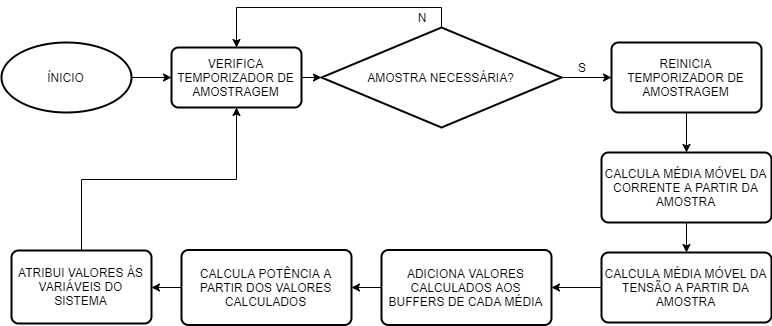

The diagram above was exported from draw.io. Its source (the exported page's mxGraphModel, read from the mxfile embedded in the PNG):
<mxGraphModel dx="1422" dy="745" grid="1" gridSize="10" guides="1" tooltips="1" connect="1" arrows="1" fold="1" page="1" pageScale="1" pageWidth="827" pageHeight="1169" math="0" shadow="0">
  <root>
    <mxCell id="0" />
    <mxCell id="1" parent="0" />
    <mxCell id="deumchLdc92XDIWoywoe-11" style="edgeStyle=orthogonalEdgeStyle;rounded=0;orthogonalLoop=1;jettySize=auto;html=1;exitX=1;exitY=0.5;exitDx=0;exitDy=0;exitPerimeter=0;entryX=0;entryY=0.5;entryDx=0;entryDy=0;" edge="1" parent="1" source="deumchLdc92XDIWoywoe-1" target="deumchLdc92XDIWoywoe-8">
      <mxGeometry relative="1" as="geometry" />
    </mxCell>
    <mxCell id="deumchLdc92XDIWoywoe-1" value="ÍNICIO" style="strokeWidth=2;html=1;shape=mxgraph.flowchart.start_1;whiteSpace=wrap;" vertex="1" parent="1">
      <mxGeometry x="10" y="70" width="130" height="70" as="geometry" />
    </mxCell>
    <mxCell id="deumchLdc92XDIWoywoe-7" style="edgeStyle=orthogonalEdgeStyle;rounded=0;orthogonalLoop=1;jettySize=auto;html=1;exitX=1;exitY=0.5;exitDx=0;exitDy=0;exitPerimeter=0;entryX=0;entryY=0.5;entryDx=0;entryDy=0;" edge="1" parent="1" source="deumchLdc92XDIWoywoe-2" target="deumchLdc92XDIWoywoe-6">
      <mxGeometry relative="1" as="geometry">
        <mxPoint x="560" y="105" as="targetPoint" />
      </mxGeometry>
    </mxCell>
    <mxCell id="deumchLdc92XDIWoywoe-26" style="edgeStyle=orthogonalEdgeStyle;rounded=0;orthogonalLoop=1;jettySize=auto;html=1;exitX=0.5;exitY=0;exitDx=0;exitDy=0;exitPerimeter=0;entryX=0.5;entryY=0;entryDx=0;entryDy=0;" edge="1" parent="1" source="deumchLdc92XDIWoywoe-2" target="deumchLdc92XDIWoywoe-8">
      <mxGeometry relative="1" as="geometry" />
    </mxCell>
    <mxCell id="deumchLdc92XDIWoywoe-2" value="AMOSTRA NECESSÁRIA?" style="strokeWidth=2;html=1;shape=mxgraph.flowchart.decision;whiteSpace=wrap;" vertex="1" parent="1">
      <mxGeometry x="330" y="55" width="240" height="100" as="geometry" />
    </mxCell>
    <mxCell id="deumchLdc92XDIWoywoe-13" style="edgeStyle=orthogonalEdgeStyle;rounded=0;orthogonalLoop=1;jettySize=auto;html=1;exitX=0.5;exitY=1;exitDx=0;exitDy=0;entryX=0.5;entryY=0;entryDx=0;entryDy=0;" edge="1" parent="1" source="deumchLdc92XDIWoywoe-6" target="deumchLdc92XDIWoywoe-12">
      <mxGeometry relative="1" as="geometry" />
    </mxCell>
    <mxCell id="deumchLdc92XDIWoywoe-6" value="REINICIA TEMPORIZADOR DE AMOSTRAGEM&lt;br&gt;" style="rounded=1;whiteSpace=wrap;html=1;absoluteArcSize=1;arcSize=14;strokeWidth=2;" vertex="1" parent="1">
      <mxGeometry x="620" y="70" width="150" height="70" as="geometry" />
    </mxCell>
    <mxCell id="deumchLdc92XDIWoywoe-10" style="edgeStyle=orthogonalEdgeStyle;rounded=0;orthogonalLoop=1;jettySize=auto;html=1;exitX=1;exitY=0.5;exitDx=0;exitDy=0;entryX=0;entryY=0.5;entryDx=0;entryDy=0;entryPerimeter=0;" edge="1" parent="1" source="deumchLdc92XDIWoywoe-8" target="deumchLdc92XDIWoywoe-2">
      <mxGeometry relative="1" as="geometry" />
    </mxCell>
    <mxCell id="deumchLdc92XDIWoywoe-8" value="VERIFICA TEMPORIZADOR DE AMOSTRAGEM" style="rounded=1;whiteSpace=wrap;html=1;absoluteArcSize=1;arcSize=14;strokeWidth=2;" vertex="1" parent="1">
      <mxGeometry x="180" y="75" width="130" height="60" as="geometry" />
    </mxCell>
    <mxCell id="deumchLdc92XDIWoywoe-15" style="edgeStyle=orthogonalEdgeStyle;rounded=0;orthogonalLoop=1;jettySize=auto;html=1;exitX=0.5;exitY=1;exitDx=0;exitDy=0;entryX=0.5;entryY=0;entryDx=0;entryDy=0;" edge="1" parent="1" source="deumchLdc92XDIWoywoe-12" target="deumchLdc92XDIWoywoe-14">
      <mxGeometry relative="1" as="geometry" />
    </mxCell>
    <mxCell id="deumchLdc92XDIWoywoe-12" value="CALCULA MÉDIA MÓVEL DA CORRENTE A PARTIR DA AMOSTRA" style="rounded=1;whiteSpace=wrap;html=1;absoluteArcSize=1;arcSize=14;strokeWidth=2;" vertex="1" parent="1">
      <mxGeometry x="610" y="180" width="170" height="70" as="geometry" />
    </mxCell>
    <mxCell id="deumchLdc92XDIWoywoe-18" style="edgeStyle=orthogonalEdgeStyle;rounded=0;orthogonalLoop=1;jettySize=auto;html=1;exitX=0;exitY=0.5;exitDx=0;exitDy=0;" edge="1" parent="1" source="deumchLdc92XDIWoywoe-14" target="deumchLdc92XDIWoywoe-16">
      <mxGeometry relative="1" as="geometry" />
    </mxCell>
    <mxCell id="deumchLdc92XDIWoywoe-14" value="CALCULA MÉDIA MÓVEL DA TENSÃO A PARTIR DA AMOSTRA" style="rounded=1;whiteSpace=wrap;html=1;absoluteArcSize=1;arcSize=14;strokeWidth=2;" vertex="1" parent="1">
      <mxGeometry x="610" y="280" width="170" height="70" as="geometry" />
    </mxCell>
    <mxCell id="deumchLdc92XDIWoywoe-20" style="edgeStyle=orthogonalEdgeStyle;rounded=0;orthogonalLoop=1;jettySize=auto;html=1;exitX=0;exitY=0.5;exitDx=0;exitDy=0;entryX=1;entryY=0.5;entryDx=0;entryDy=0;" edge="1" parent="1" source="deumchLdc92XDIWoywoe-16" target="deumchLdc92XDIWoywoe-19">
      <mxGeometry relative="1" as="geometry" />
    </mxCell>
    <mxCell id="deumchLdc92XDIWoywoe-16" value="ADICIONA VALORES CALCULADOS AOS BUFFERS DE CADA MÉDIA" style="rounded=1;whiteSpace=wrap;html=1;absoluteArcSize=1;arcSize=14;strokeWidth=2;" vertex="1" parent="1">
      <mxGeometry x="390" y="277.5" width="170" height="75" as="geometry" />
    </mxCell>
    <mxCell id="deumchLdc92XDIWoywoe-23" style="edgeStyle=orthogonalEdgeStyle;rounded=0;orthogonalLoop=1;jettySize=auto;html=1;exitX=0;exitY=0.5;exitDx=0;exitDy=0;entryX=1;entryY=0.5;entryDx=0;entryDy=0;" edge="1" parent="1" source="deumchLdc92XDIWoywoe-19" target="deumchLdc92XDIWoywoe-21">
      <mxGeometry relative="1" as="geometry" />
    </mxCell>
    <mxCell id="deumchLdc92XDIWoywoe-19" value="CALCULA POTÊNCIA A PARTIR DOS VALORES CALCULADOS" style="rounded=1;whiteSpace=wrap;html=1;absoluteArcSize=1;arcSize=14;strokeWidth=2;" vertex="1" parent="1">
      <mxGeometry x="190" y="277.5" width="170" height="75" as="geometry" />
    </mxCell>
    <mxCell id="deumchLdc92XDIWoywoe-22" style="edgeStyle=orthogonalEdgeStyle;rounded=0;orthogonalLoop=1;jettySize=auto;html=1;exitX=0.5;exitY=0;exitDx=0;exitDy=0;entryX=0.5;entryY=1;entryDx=0;entryDy=0;" edge="1" parent="1" source="deumchLdc92XDIWoywoe-21" target="deumchLdc92XDIWoywoe-8">
      <mxGeometry relative="1" as="geometry" />
    </mxCell>
    <mxCell id="deumchLdc92XDIWoywoe-21" value="ATRIBUI VALORES ÀS VARIÁVEIS DO SISTEMA" style="rounded=1;whiteSpace=wrap;html=1;absoluteArcSize=1;arcSize=14;strokeWidth=2;" vertex="1" parent="1">
      <mxGeometry x="20" y="278" width="140" height="73" as="geometry" />
    </mxCell>
    <mxCell id="deumchLdc92XDIWoywoe-24" value="S" style="text;html=1;strokeColor=none;fillColor=none;align=center;verticalAlign=middle;whiteSpace=wrap;rounded=0;" vertex="1" parent="1">
      <mxGeometry x="570" y="85" width="40" height="20" as="geometry" />
    </mxCell>
    <mxCell id="deumchLdc92XDIWoywoe-25" value="N" style="text;html=1;strokeColor=none;fillColor=none;align=center;verticalAlign=middle;whiteSpace=wrap;rounded=0;" vertex="1" parent="1">
      <mxGeometry x="410" y="35" width="40" height="20" as="geometry" />
    </mxCell>
  </root>
</mxGraphModel>